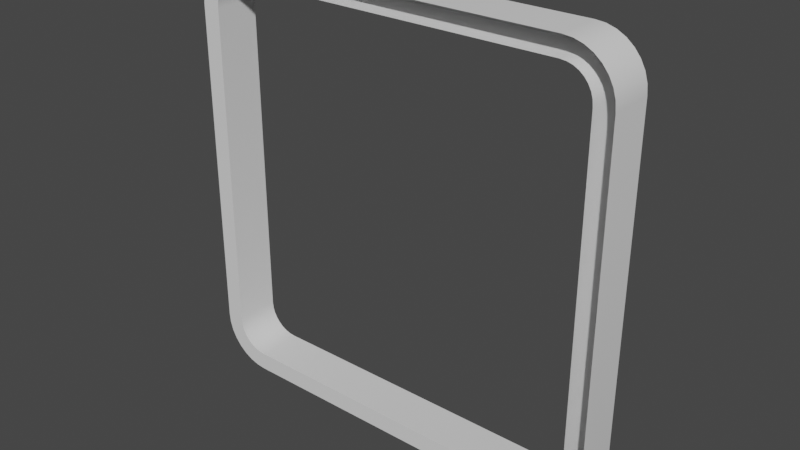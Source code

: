 # Source: squareRing.blend  (saved by Blender 3.3.6; exported with 4.5.12 LTS)
import bpy
from mathutils import Matrix  # noqa: F401  (used for matrix-valued properties, if any)

bpy.ops.wm.read_factory_settings(use_empty=True)
scene = bpy.context.scene
scene.name = 'Scene'

# ---- collections
col_collection = bpy.data.collections.new('Collection'); scene.collection.children.link(col_collection)

# ---- materials (node trees are filled in below, after node groups)
mat_material = bpy.data.materials.new('Material')
mat_material.alpha_threshold = 0.0
mat_material.use_transparent_shadow = False
mat_material.roughness = 0.5
mat_material.line_color = (0.0, 0.0, 0.0, 1.0)

# ---- node groups
ng_auto_smooth = bpy.data.node_groups.new('Auto Smooth', 'GeometryNodeTree')
_s = ng_auto_smooth.interface.new_socket(name='Geometry', in_out='OUTPUT', socket_type='NodeSocketGeometry')
_s = ng_auto_smooth.interface.new_socket(name='Geometry', in_out='INPUT', socket_type='NodeSocketGeometry')
_s = ng_auto_smooth.interface.new_socket(name='Angle', in_out='INPUT', socket_type='NodeSocketFloat')
_s.subtype = 'ANGLE'
_s.min_value = 0.0
_s.max_value = 3.142
ng_auto_smooth.is_modifier = True
_N = ng_auto_smooth.nodes; _L = ng_auto_smooth.links
n0 = _N.new('NodeGroupOutput'); n0.name = 'Group Output'; n0.location = (480, -100)
n1 = _N.new('NodeGroupInput'); n1.name = 'Group Input'; n1.location = (-420, -300)
n2 = _N.new('NodeGroupInput'); n2.name = 'Group Input.001'; n2.location = (-60, -100)
n3 = _N.new('GeometryNodeSetShadeSmooth'); n3.name = 'Set Shade Smooth'; n3.location = (120, -100)
n3.domain = 'EDGE'
n4 = _N.new('GeometryNodeSetShadeSmooth'); n4.name = 'Set Shade Smooth.001'; n4.location = (300, -100)
n5 = _N.new('GeometryNodeInputMeshEdgeAngle'); n5.name = 'Edge Angle'; n5.location = (-420, -220)
n6 = _N.new('GeometryNodeInputEdgeSmooth'); n6.name = 'Is Edge Smooth'; n6.location = (-60, -160)
n7 = _N.new('GeometryNodeInputShadeSmooth'); n7.name = 'Is Face Smooth'; n7.location = (-240, -340)
n8 = _N.new('FunctionNodeBooleanMath'); n8.name = 'Boolean Math'; n8.location = (-60, -220)
n9 = _N.new('FunctionNodeCompare'); n9.name = 'Compare'; n9.location = (-240, -180)
n9.operation = 'LESS_EQUAL'
_L.new(n5.outputs[0], n9.inputs[0])
_L.new(n4.outputs[0], n0.inputs[0])
_L.new(n1.outputs[1], n9.inputs[1])
_L.new(n9.outputs[0], n8.inputs[0])
_L.new(n7.outputs[0], n8.inputs[1])
_L.new(n2.outputs[0], n3.inputs[0])
_L.new(n6.outputs[0], n3.inputs[1])
_L.new(n3.outputs[0], n4.inputs[0])
_L.new(n8.outputs[0], n3.inputs[2])
n0.is_active_output = True

# ---- material node trees
mat_material.use_nodes = True; mat_material.node_tree.nodes.clear()
_N = mat_material.node_tree.nodes; _L = mat_material.node_tree.links
n0 = _N.new('ShaderNodeOutputMaterial'); n0.name = 'Material Output'; n0.location = (300, 300)
n1 = _N.new('ShaderNodeBsdfPrincipled'); n1.name = 'Principled BSDF'; n1.location = (10, 300)
n1.distribution = 'GGX'
n1.subsurface_method = 'RANDOM_WALK_SKIN'
n1.inputs[3].default_value = 1.45
n1.inputs[27].default_value = (0.0, 0.0, 0.0, 1.0)
n1.inputs[28].default_value = 1.0
_L.new(n1.outputs[0], n0.inputs[0])
n0.is_active_output = True

# ---- world
world_world = bpy.data.worlds.new('World'); scene.world = world_world
world_world.use_nodes = True; world_world.node_tree.nodes.clear()
_N = world_world.node_tree.nodes; _L = world_world.node_tree.links
n0 = _N.new('ShaderNodeOutputWorld'); n0.name = 'World Output'; n0.location = (300, 300)
n1 = _N.new('ShaderNodeBackground'); n1.name = 'Background'; n1.location = (10, 300)
n1.inputs[0].default_value = (0.05088, 0.05088, 0.05088, 1.0)
_L.new(n1.outputs[0], n0.inputs[0])
n0.is_active_output = True
world_world.color = (0.05088, 0.05088, 0.05088)
world_world.use_sun_shadow = False
world_world.sun_shadow_jitter_overblur = 0.0

# ---- meshes
me_cube = bpy.data.meshes.new('Cube')
me_cube.from_pydata([(0.7719, 0.1054, 0.9144), (0.9144, 0.1054, 0.7719), (0.803, 0.1054, 0.9113), (0.8289, 0.1054, 0.9035), (0.8527, 0.1054, 0.8907), (0.8736, 0.1054, 0.8736), (0.8907, 0.1054, 0.8527), (0.9035, 0.1054, 0.8289), (0.9113, 0.1054, 0.803), (0.9144, 0.1054, -0.7719), (0.7719, 0.1054, -0.9144), (0.9113, 0.1054, -0.803), (0.9035, 0.1054, -0.8289), (0.8907, 0.1054, -0.8527), (0.8736, 0.1054, -0.8736), (0.8527, 0.1054, -0.8907), (0.8289, 0.1054, -0.9035), (0.803, 0.1054, -0.9113), (0.9144, -0.1054, 0.7719), (0.7719, -0.1054, 0.9144), (0.9113, -0.1054, 0.803), (0.9035, -0.1054, 0.8289), (0.8907, -0.1054, 0.8527), (0.8736, -0.1054, 0.8736), (0.8527, -0.1054, 0.8907), (0.8289, -0.1054, 0.9035), (0.803, -0.1054, 0.9113), (0.7719, -0.1054, -0.9144), (0.9144, -0.1054, -0.7719), (0.803, -0.1054, -0.9113), (0.8289, -0.1054, -0.9035), (0.8527, -0.1054, -0.8907), (0.8736, -0.1054, -0.8736), (0.8907, -0.1054, -0.8527), (0.9035, -0.1054, -0.8289), (0.9113, -0.1054, -0.803), (-0.9144, 0.1054, 0.7719), (-0.7719, 0.1054, 0.9144), (-0.9113, 0.1054, 0.803), (-0.9035, 0.1054, 0.8289), (-0.8907, 0.1054, 0.8527), (-0.8736, 0.1054, 0.8736), (-0.8527, 0.1054, 0.8907), (-0.8289, 0.1054, 0.9035), (-0.803, 0.1054, 0.9113), (-0.7719, 0.1054, -0.9144), (-0.9144, 0.1054, -0.7719), (-0.803, 0.1054, -0.9113), (-0.8289, 0.1054, -0.9035), (-0.8527, 0.1054, -0.8907), (-0.8736, 0.1054, -0.8736), (-0.8907, 0.1054, -0.8527), (-0.9035, 0.1054, -0.8289), (-0.9113, 0.1054, -0.803), (-0.7719, -0.1054, 0.9144), (-0.9144, -0.1054, 0.7719), (-0.803, -0.1054, 0.9113), (-0.8289, -0.1054, 0.9035), (-0.8527, -0.1054, 0.8907), (-0.8736, -0.1054, 0.8736), (-0.8907, -0.1054, 0.8527), (-0.9035, -0.1054, 0.8289), (-0.9113, -0.1054, 0.803), (-0.9144, -0.1054, -0.7719), (-0.7719, -0.1054, -0.9144), (-0.9113, -0.1054, -0.803), (-0.9035, -0.1054, -0.8289), (-0.8907, -0.1054, -0.8527), (-0.8736, -0.1054, -0.8736), (-0.8527, -0.1054, -0.8907), (-0.8289, -0.1054, -0.9035), (-0.803, -0.1054, -0.9113), (-0.8198, 0.1054, -0.9957), (-0.7761, 0.1054, -1.0), (-0.7761, -0.1054, -1.0), (-0.8198, -0.1054, -0.9957), (-0.8618, 0.1054, -0.983), (-0.8618, -0.1054, -0.983), (-0.9005, 0.1054, -0.9623), (-0.9005, -0.1054, -0.9623), (-0.9344, 0.1054, -0.9344), (-0.9344, -0.1054, -0.9344), (-0.9623, 0.1054, -0.9005), (-0.9623, -0.1054, -0.9005), (-0.983, 0.1054, -0.8618), (-0.983, -0.1054, -0.8618), (-0.9957, 0.1054, -0.8198), (-0.9957, -0.1054, -0.8198), (-1.0, 0.1054, -0.7761), (-1.0, -0.1054, -0.7761), (0.8198, 0.1054, 0.9957), (0.7761, 0.1054, 1.0), (0.7761, -0.1054, 1.0), (0.8198, -0.1054, 0.9957), (0.8618, 0.1054, 0.983), (0.8618, -0.1054, 0.983), (0.9005, 0.1054, 0.9623), (0.9005, -0.1054, 0.9623), (0.9344, 0.1054, 0.9344), (0.9344, -0.1054, 0.9344), (0.9623, 0.1054, 0.9005), (0.9623, -0.1054, 0.9005), (0.983, 0.1054, 0.8618), (0.983, -0.1054, 0.8618), (0.9957, 0.1054, 0.8198), (0.9957, -0.1054, 0.8198), (1.0, 0.1054, 0.7761), (1.0, -0.1054, 0.7761), (-0.8198, -0.1054, 0.9957), (-0.7761, -0.1054, 1.0), (-0.7761, 0.1054, 1.0), (-0.8198, 0.1054, 0.9957), (-0.8618, -0.1054, 0.983), (-0.8618, 0.1054, 0.983), (-0.9005, -0.1054, 0.9623), (-0.9005, 0.1054, 0.9623), (-0.9344, -0.1054, 0.9344), (-0.9344, 0.1054, 0.9344), (-0.9623, -0.1054, 0.9005), (-0.9623, 0.1054, 0.9005), (-0.983, -0.1054, 0.8618), (-0.983, 0.1054, 0.8618), (-0.9957, -0.1054, 0.8198), (-0.9957, 0.1054, 0.8198), (-1.0, -0.1054, 0.7761), (-1.0, 0.1054, 0.7761), (0.8198, -0.1054, -0.9957), (0.7761, -0.1054, -1.0), (0.7761, 0.1054, -1.0), (0.8198, 0.1054, -0.9957), (0.8618, -0.1054, -0.983), (0.8618, 0.1054, -0.983), (0.9005, -0.1054, -0.9623), (0.9005, 0.1054, -0.9623), (0.9344, -0.1054, -0.9344), (0.9344, 0.1054, -0.9344), (0.9623, -0.1054, -0.9005), (0.9623, 0.1054, -0.9005), (0.983, -0.1054, -0.8618), (0.983, 0.1054, -0.8618), (0.9957, -0.1054, -0.8198), (0.9957, 0.1054, -0.8198), (1.0, -0.1054, -0.7761), (1.0, 0.1054, -0.7761)], [], [(73, 128, 127, 74), (89, 124, 125, 88), (91, 110, 109, 92), (143, 106, 107, 142), (73, 74, 75, 72), (72, 75, 77, 76), (76, 77, 79, 78), (78, 79, 81, 80), (80, 81, 83, 82), (82, 83, 85, 84), (84, 85, 87, 86), (86, 87, 89, 88), (91, 92, 93, 90), (90, 93, 95, 94), (94, 95, 97, 96), (96, 97, 99, 98), (98, 99, 101, 100), (100, 101, 103, 102), (102, 103, 105, 104), (104, 105, 107, 106), (109, 110, 111, 108), (108, 111, 113, 112), (112, 113, 115, 114), (114, 115, 117, 116), (116, 117, 119, 118), (118, 119, 121, 120), (120, 121, 123, 122), (122, 123, 125, 124), (127, 128, 129, 126), (126, 129, 131, 130), (130, 131, 133, 132), (132, 133, 135, 134), (134, 135, 137, 136), (136, 137, 139, 138), (138, 139, 141, 140), (140, 141, 143, 142), (47, 45, 73, 72), (64, 71, 75, 74), (48, 47, 72, 76), (71, 70, 77, 75), (49, 48, 76, 78), (70, 69, 79, 77), (50, 49, 78, 80), (69, 68, 81, 79), (51, 50, 80, 82), (68, 67, 83, 81), (52, 51, 82, 84), (67, 66, 85, 83), (53, 52, 84, 86), (66, 65, 87, 85), (46, 53, 86, 88), (65, 63, 89, 87), (2, 0, 91, 90), (25, 26, 2, 3), (3, 2, 90, 94), (24, 25, 3, 4), (4, 3, 94, 96), (23, 24, 4, 5), (5, 4, 96, 98), (22, 23, 5, 6), (6, 5, 98, 100), (21, 22, 6, 7), (7, 6, 100, 102), (20, 21, 7, 8), (8, 7, 102, 104), (18, 20, 8, 1), (1, 8, 104, 106), (28, 18, 1, 9), (35, 28, 9, 11), (37, 44, 111, 110), (34, 35, 11, 12), (44, 43, 113, 111), (33, 34, 12, 13), (43, 42, 115, 113), (59, 58, 114, 116), (42, 41, 117, 115), (60, 59, 116, 118), (41, 40, 119, 117), (61, 60, 118, 120), (40, 39, 121, 119), (62, 61, 120, 122), (39, 38, 123, 121), (55, 62, 122, 124), (38, 36, 125, 123), (29, 27, 127, 126), (10, 17, 129, 128), (30, 29, 126, 130), (17, 16, 131, 129), (31, 30, 130, 132), (16, 15, 133, 131), (32, 31, 132, 134), (15, 14, 135, 133), (32, 33, 13, 14), (14, 13, 137, 135), (31, 32, 14, 15), (13, 12, 139, 137), (30, 31, 15, 16), (12, 11, 141, 139), (29, 30, 16, 17), (11, 9, 143, 141), (45, 10, 128, 73), (36, 46, 88, 125), (0, 37, 110, 91), (9, 1, 106, 143), (27, 29, 17, 10), (64, 27, 10, 45), (27, 64, 74, 127), (63, 55, 124, 89), (26, 19, 0, 2), (19, 54, 37, 0), (54, 56, 44, 37), (56, 57, 43, 44), (57, 58, 42, 43), (58, 59, 41, 42), (59, 60, 40, 41), (60, 61, 39, 40), (61, 62, 38, 39), (62, 55, 36, 38), (55, 63, 46, 36), (63, 65, 53, 46), (65, 66, 52, 53), (66, 67, 51, 52), (67, 68, 50, 51), (68, 69, 49, 50), (69, 70, 48, 49), (70, 71, 47, 48), (71, 64, 45, 47)])
me_cube.polygons.foreach_set('use_smooth', [True] * 127)
_uv = me_cube.uv_layers.new(name='UVMap')
_uv.uv.foreach_set('vector', [0.153, 0.5, 0.347, 0.5, 0.347, 0.75, 0.153, 0.75, 0.403, 0.0, 0.597, 0.0, 0.597, 0.25, 0.403, 0.25, 0.653, 0.5, 0.847, 0.5, 0.847, 0.75, 0.653, 0.75, 0.403, 0.5, 0.597, 0.5, 0.597, 0.75, 0.403, 0.75, 0.153, 0.5, 0.153, 0.75, 0.1475, 0.75, 0.1475, 0.5, 0.1475, 0.5, 0.1475, 0.75, 0.1423, 0.75, 0.1423, 0.5, 0.1423, 0.5, 0.1423, 0.75, 0.1374, 0.75, 0.1374, 0.5, 0.1374, 0.5, 0.1374, 0.75, 0.125, 0.75, 0.125, 0.5, 0.375, 0.25, 0.375, 0.0, 0.3874, 0.0, 0.3874, 0.25, 0.3874, 0.25, 0.3874, 0.0, 0.3923, 0.0, 0.3923, 0.25, 0.3923, 0.25, 0.3923, 0.0, 0.3975, 0.0, 0.3975, 0.25, 0.3975, 0.25, 0.3975, 0.0, 0.403, 0.0, 0.403, 0.25, 0.653, 0.5, 0.653, 0.75, 0.6475, 0.75, 0.6475, 0.5, 0.6475, 0.5, 0.6475, 0.75, 0.6423, 0.75, 0.6423, 0.5, 0.6423, 0.5, 0.6423, 0.75, 0.6374, 0.75, 0.6374, 0.5, 0.6374, 0.5, 0.6374, 0.75, 0.625, 0.75, 0.625, 0.5, 0.625, 0.5, 0.625, 0.75, 0.6126, 0.75, 0.6126, 0.5, 0.6126, 0.5, 0.6126, 0.75, 0.6077, 0.75, 0.6077, 0.5, 0.6077, 0.5, 0.6077, 0.75, 0.6025, 0.75, 0.6025, 0.5, 0.6025, 0.5, 0.6025, 0.75, 0.597, 0.75, 0.597, 0.5, 0.847, 0.75, 0.847, 0.5, 0.8525, 0.5, 0.8525, 0.75, 0.8525, 0.75, 0.8525, 0.5, 0.8577, 0.5, 0.8577, 0.75, 0.8577, 0.75, 0.8577, 0.5, 0.8626, 0.5, 0.8626, 0.75, 0.8626, 0.75, 0.8626, 0.5, 0.875, 0.5, 0.875, 0.75, 0.625, 0.0, 0.625, 0.25, 0.6126, 0.25, 0.6126, 0.0, 0.6126, 0.0, 0.6126, 0.25, 0.6077, 0.25, 0.6077, 0.0, 0.6077, 0.0, 0.6077, 0.25, 0.6025, 0.25, 0.6025, 0.0, 0.6025, 0.0, 0.6025, 0.25, 0.597, 0.25, 0.597, 0.0, 0.347, 0.75, 0.347, 0.5, 0.3525, 0.5, 0.3525, 0.75, 0.3525, 0.75, 0.3525, 0.5, 0.3577, 0.5, 0.3577, 0.75, 0.3577, 0.75, 0.3577, 0.5, 0.3626, 0.5, 0.3626, 0.75, 0.3626, 0.75, 0.3626, 0.5, 0.375, 0.5, 0.375, 0.75, 0.375, 0.75, 0.375, 0.5, 0.3874, 0.5, 0.3874, 0.75, 0.3874, 0.75, 0.3874, 0.5, 0.3923, 0.5, 0.3923, 0.75, 0.3923, 0.75, 0.3923, 0.5, 0.3975, 0.5, 0.3975, 0.75, 0.3975, 0.75, 0.3975, 0.5, 0.403, 0.5, 0.403, 0.75, 0.3861, 0.2746, 0.3857, 0.2785, 0.375, 0.278, 0.3755, 0.2725, 0.3857, 0.9715, 0.3861, 0.9754, 0.3755, 0.9775, 0.375, 0.972, 0.3871, 0.2714, 0.3861, 0.2746, 0.3755, 0.2725, 0.3771, 0.2673, 0.3861, 0.9754, 0.3871, 0.9786, 0.3771, 0.9827, 0.3755, 0.9775, 0.3887, 0.2684, 0.3871, 0.2714, 0.3771, 0.2673, 0.3797, 0.2624, 0.3871, 0.9786, 0.3887, 0.9816, 0.3797, 0.9876, 0.3771, 0.9827, 0.3908, 0.2658, 0.3887, 0.2684, 0.3797, 0.2624, 0.3832, 0.2582, 0.3887, 0.9816, 0.3908, 0.9842, 0.3832, 0.9918, 0.3797, 0.9876, 0.3934, 0.2637, 0.3908, 0.2658, 0.3832, 0.2582, 0.3874, 0.2547, 0.3908, 0.9842, 0.3934, 0.9863, 0.3874, 0.9953, 0.3832, 0.9918, 0.3964, 0.2621, 0.3934, 0.2637, 0.3874, 0.2547, 0.3923, 0.2521, 0.3934, 0.9863, 0.3964, 0.9879, 0.3923, 0.9979, 0.3874, 0.9953, 0.3996, 0.2611, 0.3964, 0.2621, 0.3923, 0.2521, 0.3975, 0.2505, 0.3964, 0.9879, 0.3996, 0.9889, 0.3975, 0.9995, 0.3923, 0.9979, 0.4035, 0.2607, 0.3996, 0.2611, 0.3975, 0.2505, 0.403, 0.25, 0.3996, 0.9889, 0.4035, 0.9893, 0.403, 1.0, 0.3975, 0.9995, 0.6139, 0.4754, 0.6143, 0.4715, 0.625, 0.472, 0.6245, 0.4775, 0.3908, 0.7658, 0.3908, 0.7658, 0.6139, 0.4754, 0.6129, 0.4786, 0.6129, 0.4786, 0.6139, 0.4754, 0.6245, 0.4775, 0.6229, 0.4827, 0.3908, 0.7658, 0.3908, 0.7658, 0.6129, 0.4786, 0.6113, 0.4816, 0.6113, 0.4816, 0.6129, 0.4786, 0.6229, 0.4827, 0.6203, 0.4876, 0.3908, 0.7658, 0.3908, 0.7658, 0.6113, 0.4816, 0.6092, 0.4842, 0.6092, 0.4842, 0.6113, 0.4816, 0.6203, 0.4876, 0.6168, 0.4918, 0.3908, 0.7658, 0.3908, 0.7658, 0.6092, 0.4842, 0.6066, 0.4863, 0.6066, 0.4863, 0.6092, 0.4842, 0.6168, 0.4918, 0.6126, 0.4953, 0.3908, 0.7658, 0.3908, 0.7658, 0.6066, 0.4863, 0.6036, 0.4879, 0.6036, 0.4879, 0.6066, 0.4863, 0.6126, 0.4953, 0.6077, 0.4979, 0.3908, 0.7658, 0.3908, 0.7658, 0.6036, 0.4879, 0.6004, 0.4889, 0.6004, 0.4889, 0.6036, 0.4879, 0.6077, 0.4979, 0.6025, 0.4995, 0.3908, 0.7658, 0.3908, 0.7658, 0.6004, 0.4889, 0.5965, 0.4893, 0.5965, 0.4893, 0.6004, 0.4889, 0.6025, 0.4995, 0.597, 0.5, 0.3908, 0.7658, 0.3908, 0.7658, 0.5965, 0.4893, 0.4035, 0.4893, 0.3908, 0.7658, 0.3908, 0.7658, 0.4035, 0.4893, 0.3996, 0.4889, 0.6143, 0.2785, 0.6139, 0.2746, 0.6245, 0.2725, 0.625, 0.278, 0.3908, 0.7658, 0.3908, 0.7658, 0.3996, 0.4889, 0.3964, 0.4879, 0.6139, 0.2746, 0.6129, 0.2714, 0.6229, 0.2673, 0.6245, 0.2725, 0.3908, 0.7658, 0.3908, 0.7658, 0.3964, 0.4879, 0.3934, 0.4863, 0.6129, 0.2714, 0.6113, 0.2684, 0.6203, 0.2624, 0.6229, 0.2673, 0.6092, 0.9842, 0.6113, 0.9816, 0.6203, 0.9876, 0.6168, 0.9918, 0.6113, 0.2684, 0.6092, 0.2658, 0.6168, 0.2582, 0.6203, 0.2624, 0.6066, 0.9863, 0.6092, 0.9842, 0.6168, 0.9918, 0.6126, 0.9953, 0.6092, 0.2658, 0.6066, 0.2637, 0.6126, 0.2547, 0.6168, 0.2582, 0.6036, 0.9879, 0.6066, 0.9863, 0.6126, 0.9953, 0.6077, 0.9979, 0.6066, 0.2637, 0.6036, 0.2621, 0.6077, 0.2521, 0.6126, 0.2547, 0.6004, 0.9889, 0.6036, 0.9879, 0.6077, 0.9979, 0.6025, 0.9995, 0.6036, 0.2621, 0.6004, 0.2611, 0.6025, 0.2505, 0.6077, 0.2521, 0.5965, 0.9893, 0.6004, 0.9889, 0.6025, 0.9995, 0.597, 1.0, 0.6004, 0.2611, 0.5965, 0.2607, 0.597, 0.25, 0.6025, 0.2505, 0.3861, 0.7746, 0.3857, 0.7785, 0.375, 0.778, 0.3755, 0.7725, 0.3857, 0.4715, 0.3861, 0.4754, 0.3755, 0.4775, 0.375, 0.472, 0.3871, 0.7714, 0.3861, 0.7746, 0.3755, 0.7725, 0.3771, 0.7673, 0.3861, 0.4754, 0.3871, 0.4786, 0.3771, 0.4827, 0.3755, 0.4775, 0.3887, 0.7684, 0.3871, 0.7714, 0.3771, 0.7673, 0.3797, 0.7624, 0.3871, 0.4786, 0.3887, 0.4816, 0.3797, 0.4876, 0.3771, 0.4827, 0.3908, 0.7658, 0.3887, 0.7684, 0.3797, 0.7624, 0.3832, 0.7582, 0.3887, 0.4816, 0.3908, 0.4842, 0.3832, 0.4918, 0.3797, 0.4876, 0.3908, 0.7658, 0.3908, 0.7658, 0.3934, 0.4863, 0.3908, 0.4842, 0.3908, 0.4842, 0.3934, 0.4863, 0.3874, 0.4953, 0.3832, 0.4918, 0.3887, 0.7684, 0.3908, 0.7658, 0.3908, 0.4842, 0.3887, 0.4816, 0.3934, 0.4863, 0.3964, 0.4879, 0.3923, 0.4979, 0.3874, 0.4953, 0.3871, 0.7714, 0.3887, 0.7684, 0.3887, 0.4816, 0.3871, 0.4786, 0.3964, 0.4879, 0.3996, 0.4889, 0.3975, 0.4995, 0.3923, 0.4979, 0.3861, 0.7746, 0.3871, 0.7714, 0.3871, 0.4786, 0.3861, 0.4754, 0.3996, 0.4889, 0.4035, 0.4893, 0.403, 0.5, 0.3975, 0.4995, 0.3857, 0.2785, 0.3857, 0.4715, 0.375, 0.472, 0.375, 0.278, 0.5965, 0.2607, 0.4035, 0.2607, 0.403, 0.25, 0.597, 0.25, 0.6143, 0.4715, 0.6143, 0.2785, 0.625, 0.278, 0.625, 0.472, 0.4035, 0.4893, 0.5965, 0.4893, 0.597, 0.5, 0.403, 0.5, 0.3857, 0.7785, 0.3861, 0.7746, 0.3861, 0.4754, 0.3857, 0.4715, 0.3857, 0.9715, 0.3857, 0.7785, 0.3857, 0.4715, 0.3857, 0.2785, 0.3857, 0.7785, 0.3857, 0.9715, 0.375, 0.972, 0.375, 0.778, 0.4035, 0.9893, 0.5965, 0.9893, 0.597, 1.0, 0.403, 1.0, 0.3908, 0.7658, 0.3908, 0.7658, 0.6143, 0.4715, 0.6139, 0.4754, 0.3908, 0.7658, 0.3908, 0.7658, 0.6143, 0.2785, 0.6143, 0.4715, 0.3908, 0.7658, 0.3908, 0.7658, 0.6139, 0.2746, 0.6143, 0.2785, 0.3908, 0.7658, 0.3908, 0.7658, 0.6129, 0.2714, 0.6139, 0.2746, 0.3908, 0.7658, 0.6113, 0.9816, 0.6113, 0.2684, 0.6129, 0.2714, 0.6113, 0.9816, 0.6092, 0.9842, 0.6092, 0.2658, 0.6113, 0.2684, 0.6092, 0.9842, 0.6066, 0.9863, 0.6066, 0.2637, 0.6092, 0.2658, 0.6066, 0.9863, 0.6036, 0.9879, 0.6036, 0.2621, 0.6066, 0.2637, 0.6036, 0.9879, 0.6004, 0.9889, 0.6004, 0.2611, 0.6036, 0.2621, 0.6004, 0.9889, 0.5965, 0.9893, 0.5965, 0.2607, 0.6004, 0.2611, 0.5965, 0.9893, 0.4035, 0.9893, 0.4035, 0.2607, 0.5965, 0.2607, 0.4035, 0.9893, 0.3996, 0.9889, 0.3996, 0.2611, 0.4035, 0.2607, 0.3996, 0.9889, 0.3964, 0.9879, 0.3964, 0.2621, 0.3996, 0.2611, 0.3964, 0.9879, 0.3934, 0.9863, 0.3934, 0.2637, 0.3964, 0.2621, 0.3934, 0.9863, 0.3908, 0.9842, 0.3908, 0.2658, 0.3934, 0.2637, 0.3908, 0.9842, 0.3887, 0.9816, 0.3887, 0.2684, 0.3908, 0.2658, 0.3887, 0.9816, 0.3871, 0.9786, 0.3871, 0.2714, 0.3887, 0.2684, 0.3871, 0.9786, 0.3861, 0.9754, 0.3861, 0.2746, 0.3871, 0.2714, 0.3861, 0.9754, 0.3857, 0.9715, 0.3857, 0.2785, 0.3861, 0.2746])
me_cube.materials.append(mat_material)
me_cube.use_mirror_vertex_groups = False
me_cube.update()

# ---- objects
ob_squarering = bpy.data.objects.new('SquareRing', me_cube)

# ---- transforms, parenting, visibility, modifiers, constraints
ob_squarering.location = (0.0, 0.0, 0.0)
ob_squarering.lock_rotations_4d = False
ob_squarering.empty_display_type = 'ARROWS'
ob_squarering.lineart.crease_threshold = 0.0
_m = ob_squarering.modifiers.new('Auto Smooth', 'NODES')
_m.node_group = ng_auto_smooth
_gi = [s.identifier for s in ng_auto_smooth.interface.items_tree if s.item_type == 'SOCKET' and s.in_out == 'INPUT']
_m[_gi[1]] = 0.5236  # Angle

# ---- collection membership
col_collection.objects.link(ob_squarering)

# ---- scene / render settings (as saved in the file)
scene.frame_start = 1; scene.frame_end = 250; scene.frame_set(1)
scene.render.engine = 'BLENDER_EEVEE_NEXT'
scene.cycles.sampling_pattern = 'TABULATED_SOBOL'
scene.cycles.use_light_tree = False
scene.view_settings.view_transform = 'Filmic'
bpy.context.view_layer.update()

# ---- added for rendering (the .blend has no active camera and no usable light): camera, sun
cam_auto = bpy.data.cameras.new('AutoCamera')
cam_auto.lens = 50.0
cam_auto.sensor_width = 36.0
cam_auto.clip_end = 1000.0
ob_auto_camera = bpy.data.objects.new('AutoCamera', cam_auto)
scene.collection.objects.link(ob_auto_camera)
ob_auto_camera.location = (2.62419, -3.14903, 2.09935)
ob_auto_camera.rotation_euler = (1.09748, -7.21219e-08, 0.694738)
scene.camera = ob_auto_camera
light_auto_sun = bpy.data.lights.new('AutoSun', 'SUN')
light_auto_sun.energy = 3.0
light_auto_sun.angle = 0.0523599
ob_auto_sun = bpy.data.objects.new('AutoSun', light_auto_sun)
scene.collection.objects.link(ob_auto_sun)
ob_auto_sun.rotation_euler = (0.872665, 0.174533, 0.523599)
bpy.context.view_layer.update()
